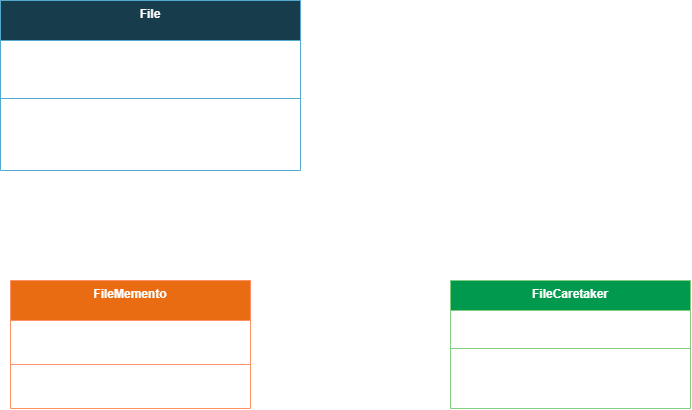

The diagram above was exported from draw.io. Its source (the exported page's mxGraphModel, read from the mxfile embedded in the PNG):
<mxGraphModel dx="1178" dy="658" grid="1" gridSize="10" guides="1" tooltips="1" connect="1" arrows="1" fold="1" page="1" pageScale="1" pageWidth="827" pageHeight="1169" math="0" shadow="0">
  <root>
    <mxCell id="0" />
    <mxCell id="1" parent="0" />
    <mxCell id="RWtnYM_DrEn4AscwfUF4-1" parent="1" style="swimlane;fontStyle=1;align=center;verticalAlign=top;childLayout=stackLayout;horizontal=1;startSize=40;horizontalStack=0;resizeParent=1;resizeParentMax=0;resizeLast=0;collapsible=1;marginBottom=0;whiteSpace=wrap;html=1;fillColor=#b1ddf0;strokeColor=#10739e;" value="File" vertex="1">
      <mxGeometry height="170" width="300" x="50" y="70" as="geometry" />
    </mxCell>
    <mxCell id="RWtnYM_DrEn4AscwfUF4-2" parent="RWtnYM_DrEn4AscwfUF4-1" style="text;strokeColor=none;fillColor=none;align=left;verticalAlign=top;spacingLeft=4;spacingRight=4;overflow=hidden;rotatable=0;points=[[0,0.5],[1,0.5]];portConstraint=eastwest;whiteSpace=wrap;html=1;" value="- fileName : String&amp;nbsp;&lt;br&gt;- fileContent : String&lt;div&gt;- fileType : String&lt;/div&gt;" vertex="1">
      <mxGeometry height="54" width="300" y="40" as="geometry" />
    </mxCell>
    <mxCell id="RWtnYM_DrEn4AscwfUF4-3" parent="RWtnYM_DrEn4AscwfUF4-1" style="line;strokeWidth=1;fillColor=none;align=left;verticalAlign=middle;spacingTop=-1;spacingLeft=3;spacingRight=3;rotatable=0;labelPosition=right;points=[];portConstraint=eastwest;strokeColor=inherit;labelPerimeter=1;" value="" vertex="1">
      <mxGeometry height="8" width="300" y="94" as="geometry" />
    </mxCell>
    <mxCell id="RWtnYM_DrEn4AscwfUF4-4" parent="RWtnYM_DrEn4AscwfUF4-1" style="text;strokeColor=none;fillColor=none;align=left;verticalAlign=bottom;spacingLeft=4;spacingRight=4;overflow=hidden;rotatable=0;points=[[0,0.5],[1,0.5]];portConstraint=eastwest;whiteSpace=wrap;html=1;spacingBottom=9;" value="&lt;div&gt;&lt;font style=&quot;&quot;&gt;&lt;br&gt;&lt;/font&gt;&lt;/div&gt;&lt;div&gt;&lt;font style=&quot;&quot;&gt;+ displayFileDetails(&lt;/font&gt;&lt;font style=&quot;&quot;&gt;) : void&lt;/font&gt;&lt;/div&gt;&lt;div&gt;&lt;font style=&quot;&quot;&gt;+ restoreFromMemento(memento:FileMemento) :void&lt;/font&gt;&lt;/div&gt;&lt;div&gt;&lt;font style=&quot;&quot;&gt;+ saveToMemento() : FileMemento&lt;/font&gt;&lt;/div&gt;" vertex="1">
      <mxGeometry height="68" width="300" y="102" as="geometry" />
    </mxCell>
    <mxCell id="RWtnYM_DrEn4AscwfUF4-5" parent="1" style="swimlane;fontStyle=1;align=center;verticalAlign=top;childLayout=stackLayout;horizontal=1;startSize=30;horizontalStack=0;resizeParent=1;resizeParentMax=0;resizeLast=0;collapsible=1;marginBottom=0;whiteSpace=wrap;html=1;fillColor=light-dark(#008A00,#00994D);strokeColor=#005700;fontColor=#ffffff;" value="&lt;span style=&quot;background-color: transparent; color: light-dark(#000000, var(--ge-light-color, #ffffff));&quot;&gt;FileCaretaker&lt;/span&gt;" vertex="1">
      <mxGeometry height="128" width="240" x="500" y="350" as="geometry" />
    </mxCell>
    <mxCell id="RWtnYM_DrEn4AscwfUF4-6" parent="RWtnYM_DrEn4AscwfUF4-5" style="text;strokeColor=none;fillColor=none;align=left;verticalAlign=top;spacingLeft=4;spacingRight=4;overflow=hidden;rotatable=0;points=[[0,0.5],[1,0.5]];portConstraint=eastwest;whiteSpace=wrap;html=1;" value="- memento : Stack&amp;lt;FileMemento&amp;gt;" vertex="1">
      <mxGeometry height="34" width="240" y="30" as="geometry" />
    </mxCell>
    <mxCell id="RWtnYM_DrEn4AscwfUF4-7" parent="RWtnYM_DrEn4AscwfUF4-5" style="line;strokeWidth=1;fillColor=none;align=left;verticalAlign=middle;spacingTop=-1;spacingLeft=3;spacingRight=3;rotatable=0;labelPosition=right;points=[];portConstraint=eastwest;strokeColor=inherit;labelPerimeter=1;" value="" vertex="1">
      <mxGeometry height="8" width="240" y="64" as="geometry" />
    </mxCell>
    <mxCell id="RWtnYM_DrEn4AscwfUF4-8" parent="RWtnYM_DrEn4AscwfUF4-5" style="text;strokeColor=none;fillColor=none;align=left;verticalAlign=bottom;spacingLeft=4;spacingRight=4;overflow=hidden;rotatable=0;points=[[0,0.5],[1,0.5]];portConstraint=eastwest;whiteSpace=wrap;html=1;spacingBottom=9;" value="&lt;div&gt;&lt;span style=&quot;background-color: transparent; color: light-dark(#000000, var(--ge-light-color, #ffffff));&quot;&gt;+ save(file:File) : void&lt;/span&gt;&lt;/div&gt;&lt;div&gt;+ load(file:File) : void&lt;/div&gt;" vertex="1">
      <mxGeometry height="56" width="240" y="72" as="geometry" />
    </mxCell>
    <mxCell id="H7DfQdR_e60yy42KxOLx-1" parent="1" style="swimlane;fontStyle=1;align=center;verticalAlign=top;childLayout=stackLayout;horizontal=1;startSize=40;horizontalStack=0;resizeParent=1;resizeParentMax=0;resizeLast=0;collapsible=1;marginBottom=0;whiteSpace=wrap;html=1;fillColor=#fa6800;strokeColor=#C73500;fontColor=light-dark(#FFFFFF,#FFFFFF);" value="&lt;span style=&quot;text-align: left;&quot;&gt;FileMemento&lt;/span&gt;" vertex="1">
      <mxGeometry height="128" width="240" x="60" y="350" as="geometry" />
    </mxCell>
    <mxCell id="H7DfQdR_e60yy42KxOLx-2" parent="H7DfQdR_e60yy42KxOLx-1" style="text;strokeColor=none;fillColor=none;align=left;verticalAlign=top;spacingLeft=4;spacingRight=4;overflow=hidden;rotatable=0;points=[[0,0.5],[1,0.5]];portConstraint=eastwest;whiteSpace=wrap;html=1;" value="- fileName : String&amp;nbsp;&lt;br&gt;- fileContent : String" vertex="1">
      <mxGeometry height="40" width="240" y="40" as="geometry" />
    </mxCell>
    <mxCell id="H7DfQdR_e60yy42KxOLx-3" parent="H7DfQdR_e60yy42KxOLx-1" style="line;strokeWidth=1;fillColor=none;align=left;verticalAlign=middle;spacingTop=-1;spacingLeft=3;spacingRight=3;rotatable=0;labelPosition=right;points=[];portConstraint=eastwest;strokeColor=inherit;labelPerimeter=1;" value="" vertex="1">
      <mxGeometry height="8" width="240" y="80" as="geometry" />
    </mxCell>
    <mxCell id="H7DfQdR_e60yy42KxOLx-4" parent="H7DfQdR_e60yy42KxOLx-1" style="text;strokeColor=none;fillColor=none;align=left;verticalAlign=bottom;spacingLeft=4;spacingRight=4;overflow=hidden;rotatable=0;points=[[0,0.5],[1,0.5]];portConstraint=eastwest;whiteSpace=wrap;html=1;spacingBottom=9;" value="&lt;div&gt;&lt;font style=&quot;&quot;&gt;+ getFileName(&lt;/font&gt;&lt;font style=&quot;&quot;&gt;) : String&lt;/font&gt;&lt;/div&gt;&lt;div&gt;&lt;font style=&quot;&quot;&gt;+ getFileContent() : String&lt;/font&gt;&lt;/div&gt;" vertex="1">
      <mxGeometry height="40" width="240" y="88" as="geometry" />
    </mxCell>
    <mxCell id="H7DfQdR_e60yy42KxOLx-5" edge="1" parent="1" source="RWtnYM_DrEn4AscwfUF4-5" style="endArrow=block;endFill=0;endSize=12;html=1;rounded=0;defaultLabelBackgroundColor=page;entryX=1;entryY=0.5;entryDx=0;entryDy=0;exitX=0;exitY=0.5;exitDx=0;exitDy=0;" target="H7DfQdR_e60yy42KxOLx-1" value="">
      <mxGeometry relative="1" width="160" as="geometry">
        <mxPoint x="390" y="640" as="sourcePoint" />
        <mxPoint x="390" y="510" as="targetPoint" />
      </mxGeometry>
    </mxCell>
    <mxCell id="H7DfQdR_e60yy42KxOLx-6" parent="1" style="text;html=1;whiteSpace=wrap;strokeColor=none;fillColor=none;align=center;verticalAlign=middle;rounded=0;" value="HAS-A" vertex="1">
      <mxGeometry height="30" width="60" x="380" y="380" as="geometry" />
    </mxCell>
  </root>
</mxGraphModel>